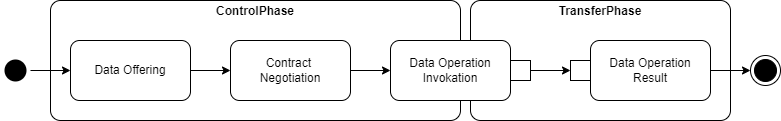

The diagram above was exported from draw.io. Its source (the exported page's mxGraphModel, read from the mxfile embedded in the PNG):
<mxGraphModel dx="1102" dy="865" grid="1" gridSize="10" guides="1" tooltips="1" connect="1" arrows="1" fold="1" page="1" pageScale="1" pageWidth="827" pageHeight="1169" math="0" shadow="0">
  <root>
    <mxCell id="0" />
    <mxCell id="1" parent="0" />
    <mxCell id="2" value="&lt;p style=&quot;margin: 0px ; margin-top: 4px ; text-align: center&quot;&gt;&lt;b&gt;TransferPhase&lt;/b&gt;&lt;/p&gt;" style="html=1;shape=mxgraph.sysml.simpleState;html=1;overflow=fill;whiteSpace=wrap;align=center;" vertex="1" parent="1">
      <mxGeometry x="570" y="1250" width="260" height="120" as="geometry" />
    </mxCell>
    <mxCell id="3" value="&lt;p style=&quot;margin: 0px ; margin-top: 4px ; text-align: center&quot;&gt;&lt;b&gt;ControlPhase&lt;/b&gt;&lt;/p&gt;" style="html=1;shape=mxgraph.sysml.simpleState;html=1;overflow=fill;whiteSpace=wrap;align=center;" vertex="1" parent="1">
      <mxGeometry x="150" y="1250" width="410" height="120" as="geometry" />
    </mxCell>
    <mxCell id="4" style="edgeStyle=orthogonalEdgeStyle;rounded=0;orthogonalLoop=1;jettySize=auto;html=1;exitX=1;exitY=0.5;exitDx=0;exitDy=0;entryX=0;entryY=0.5;entryDx=0;entryDy=0;" edge="1" source="5" target="7" parent="1">
      <mxGeometry relative="1" as="geometry" />
    </mxCell>
    <mxCell id="5" value="Data Offering" style="rounded=1;whiteSpace=wrap;html=1;" vertex="1" parent="1">
      <mxGeometry x="170" y="1290" width="120" height="60" as="geometry" />
    </mxCell>
    <mxCell id="6" style="edgeStyle=orthogonalEdgeStyle;rounded=0;orthogonalLoop=1;jettySize=auto;html=1;exitX=1;exitY=0.5;exitDx=0;exitDy=0;entryX=0;entryY=0.5;entryDx=0;entryDy=0;" edge="1" source="7" target="8" parent="1">
      <mxGeometry relative="1" as="geometry" />
    </mxCell>
    <mxCell id="7" value="Contract &lt;br&gt;Negotiation" style="rounded=1;whiteSpace=wrap;html=1;" vertex="1" parent="1">
      <mxGeometry x="330" y="1290" width="120" height="60" as="geometry" />
    </mxCell>
    <mxCell id="8" value="Data Operation&lt;br&gt;Invokation" style="rounded=1;whiteSpace=wrap;html=1;" vertex="1" parent="1">
      <mxGeometry x="490" y="1290" width="120" height="60" as="geometry" />
    </mxCell>
    <mxCell id="9" style="edgeStyle=orthogonalEdgeStyle;rounded=0;orthogonalLoop=1;jettySize=auto;html=1;exitX=1;exitY=0.5;exitDx=0;exitDy=0;entryX=0;entryY=0.5;entryDx=0;entryDy=0;" edge="1" source="10" target="16" parent="1">
      <mxGeometry relative="1" as="geometry" />
    </mxCell>
    <mxCell id="10" value="Data Operation&lt;br&gt;Result" style="rounded=1;whiteSpace=wrap;html=1;" vertex="1" parent="1">
      <mxGeometry x="690" y="1290" width="120" height="60" as="geometry" />
    </mxCell>
    <mxCell id="11" style="edgeStyle=orthogonalEdgeStyle;rounded=0;orthogonalLoop=1;jettySize=auto;html=1;exitX=1;exitY=0.5;exitDx=0;exitDy=0;entryX=0;entryY=0.5;entryDx=0;entryDy=0;" edge="1" source="12" target="5" parent="1">
      <mxGeometry relative="1" as="geometry" />
    </mxCell>
    <mxCell id="12" value="" style="ellipse;html=1;shape=startState;fillColor=#000000;strokeColor=none;" vertex="1" parent="1">
      <mxGeometry x="100" y="1305" width="30" height="30" as="geometry" />
    </mxCell>
    <mxCell id="13" style="edgeStyle=orthogonalEdgeStyle;rounded=0;orthogonalLoop=1;jettySize=auto;html=1;exitX=1;exitY=0.5;exitDx=0;exitDy=0;entryX=0;entryY=0.5;entryDx=0;entryDy=0;" edge="1" source="14" target="15" parent="1">
      <mxGeometry relative="1" as="geometry" />
    </mxCell>
    <mxCell id="14" value="" style="rounded=0;whiteSpace=wrap;html=1;" vertex="1" parent="1">
      <mxGeometry x="610" y="1310" width="20" height="20" as="geometry" />
    </mxCell>
    <mxCell id="15" value="" style="rounded=0;whiteSpace=wrap;html=1;" vertex="1" parent="1">
      <mxGeometry x="670" y="1310" width="20" height="20" as="geometry" />
    </mxCell>
    <mxCell id="16" value="" style="ellipse;html=1;shape=endState;fillColor=#000000;strokeColor=#000000;" vertex="1" parent="1">
      <mxGeometry x="850" y="1305" width="30" height="30" as="geometry" />
    </mxCell>
  </root>
</mxGraphModel>